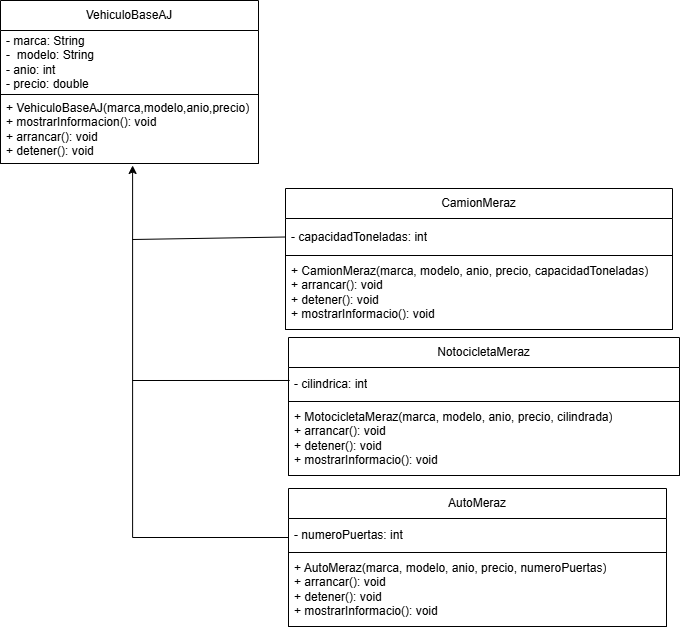

The diagram above was exported from draw.io. Its source (the exported page's mxGraphModel, read from the mxfile embedded in the PNG):
<mxGraphModel dx="864" dy="482" grid="0" gridSize="10" guides="1" tooltips="1" connect="1" arrows="1" fold="1" page="1" pageScale="1" pageWidth="827" pageHeight="1169" math="0" shadow="0">
  <root>
    <mxCell id="0" />
    <mxCell id="1" parent="0" />
    <mxCell id="f8w26eZIUra3QWFj4p_H-8" value="AutoMeraz" style="swimlane;fontStyle=0;childLayout=stackLayout;horizontal=1;startSize=30;horizontalStack=0;resizeParent=1;resizeParentMax=0;resizeLast=0;collapsible=1;marginBottom=0;whiteSpace=wrap;html=1;" vertex="1" parent="1">
      <mxGeometry x="393" y="538" width="378" height="138" as="geometry" />
    </mxCell>
    <mxCell id="f8w26eZIUra3QWFj4p_H-9" value="- numeroPuertas: int" style="text;strokeColor=none;fillColor=none;align=left;verticalAlign=middle;spacingLeft=4;spacingRight=4;overflow=hidden;points=[[0,0.5],[1,0.5]];portConstraint=eastwest;rotatable=0;whiteSpace=wrap;html=1;" vertex="1" parent="f8w26eZIUra3QWFj4p_H-8">
      <mxGeometry y="30" width="378" height="34" as="geometry" />
    </mxCell>
    <mxCell id="f8w26eZIUra3QWFj4p_H-22" value="" style="swimlane;startSize=0;" vertex="1" parent="f8w26eZIUra3QWFj4p_H-8">
      <mxGeometry y="64" width="378" height="74" as="geometry" />
    </mxCell>
    <mxCell id="f8w26eZIUra3QWFj4p_H-23" value="+ AutoMeraz(marca, modelo, anio, precio, numeroPuertas)&lt;div&gt;+ arrancar(): void&lt;/div&gt;&lt;div&gt;+ detener(): void&lt;/div&gt;&lt;div&gt;+ mostrarInformacio(): void&lt;/div&gt;" style="text;strokeColor=none;fillColor=none;align=left;verticalAlign=middle;spacingLeft=4;spacingRight=4;overflow=hidden;points=[[0,0.5],[1,0.5]];portConstraint=eastwest;rotatable=0;whiteSpace=wrap;html=1;" vertex="1" parent="f8w26eZIUra3QWFj4p_H-22">
      <mxGeometry width="374" height="74" as="geometry" />
    </mxCell>
    <mxCell id="f8w26eZIUra3QWFj4p_H-25" value="NotocicletaMeraz" style="swimlane;fontStyle=0;childLayout=stackLayout;horizontal=1;startSize=30;horizontalStack=0;resizeParent=1;resizeParentMax=0;resizeLast=0;collapsible=1;marginBottom=0;whiteSpace=wrap;html=1;" vertex="1" parent="1">
      <mxGeometry x="393" y="387" width="391" height="138" as="geometry" />
    </mxCell>
    <mxCell id="f8w26eZIUra3QWFj4p_H-26" value="- cilindrica: int" style="text;strokeColor=none;fillColor=none;align=left;verticalAlign=middle;spacingLeft=4;spacingRight=4;overflow=hidden;points=[[0,0.5],[1,0.5]];portConstraint=eastwest;rotatable=0;whiteSpace=wrap;html=1;" vertex="1" parent="f8w26eZIUra3QWFj4p_H-25">
      <mxGeometry y="30" width="391" height="34" as="geometry" />
    </mxCell>
    <mxCell id="f8w26eZIUra3QWFj4p_H-27" value="" style="swimlane;startSize=0;" vertex="1" parent="f8w26eZIUra3QWFj4p_H-25">
      <mxGeometry y="64" width="391" height="74" as="geometry" />
    </mxCell>
    <mxCell id="f8w26eZIUra3QWFj4p_H-28" value="+ MotocicletaMeraz(marca, modelo, anio, precio, cilindrada)&lt;div&gt;+ arrancar(): void&lt;/div&gt;&lt;div&gt;+ detener(): void&lt;/div&gt;&lt;div&gt;+ mostrarInformacio(): void&lt;/div&gt;" style="text;strokeColor=none;fillColor=none;align=left;verticalAlign=middle;spacingLeft=4;spacingRight=4;overflow=hidden;points=[[0,0.5],[1,0.5]];portConstraint=eastwest;rotatable=0;whiteSpace=wrap;html=1;" vertex="1" parent="f8w26eZIUra3QWFj4p_H-27">
      <mxGeometry width="391" height="74" as="geometry" />
    </mxCell>
    <mxCell id="f8w26eZIUra3QWFj4p_H-29" value="CamionMeraz" style="swimlane;fontStyle=0;childLayout=stackLayout;horizontal=1;startSize=30;horizontalStack=0;resizeParent=1;resizeParentMax=0;resizeLast=0;collapsible=1;marginBottom=0;whiteSpace=wrap;html=1;" vertex="1" parent="1">
      <mxGeometry x="390" y="238" width="387" height="141" as="geometry" />
    </mxCell>
    <mxCell id="f8w26eZIUra3QWFj4p_H-30" value="- capacidadToneladas: int" style="text;strokeColor=none;fillColor=none;align=left;verticalAlign=middle;spacingLeft=4;spacingRight=4;overflow=hidden;points=[[0,0.5],[1,0.5]];portConstraint=eastwest;rotatable=0;whiteSpace=wrap;html=1;" vertex="1" parent="f8w26eZIUra3QWFj4p_H-29">
      <mxGeometry y="30" width="387" height="37" as="geometry" />
    </mxCell>
    <mxCell id="f8w26eZIUra3QWFj4p_H-31" value="" style="swimlane;startSize=0;" vertex="1" parent="f8w26eZIUra3QWFj4p_H-29">
      <mxGeometry y="67" width="387" height="74" as="geometry" />
    </mxCell>
    <mxCell id="f8w26eZIUra3QWFj4p_H-32" value="+ CamionMeraz(marca, modelo, anio, precio, capacidadToneladas)&lt;div&gt;+ arrancar(): void&lt;/div&gt;&lt;div&gt;+ detener(): void&lt;/div&gt;&lt;div&gt;+ mostrarInformacio(): void&lt;/div&gt;" style="text;strokeColor=none;fillColor=none;align=left;verticalAlign=middle;spacingLeft=4;spacingRight=4;overflow=hidden;points=[[0,0.5],[1,0.5]];portConstraint=eastwest;rotatable=0;whiteSpace=wrap;html=1;" vertex="1" parent="f8w26eZIUra3QWFj4p_H-31">
      <mxGeometry width="387" height="74" as="geometry" />
    </mxCell>
    <mxCell id="f8w26eZIUra3QWFj4p_H-33" value="VehiculoBaseAJ" style="swimlane;fontStyle=0;childLayout=stackLayout;horizontal=1;startSize=30;horizontalStack=0;resizeParent=1;resizeParentMax=0;resizeLast=0;collapsible=1;marginBottom=0;whiteSpace=wrap;html=1;" vertex="1" parent="1">
      <mxGeometry x="105" y="50" width="258" height="163" as="geometry" />
    </mxCell>
    <mxCell id="f8w26eZIUra3QWFj4p_H-34" value="- marca: String&lt;div&gt;-&amp;nbsp; modelo: String&lt;/div&gt;&lt;div&gt;- anio: int&lt;/div&gt;&lt;div&gt;- precio: double&lt;/div&gt;" style="text;strokeColor=none;fillColor=none;align=left;verticalAlign=middle;spacingLeft=4;spacingRight=4;overflow=hidden;points=[[0,0.5],[1,0.5]];portConstraint=eastwest;rotatable=0;whiteSpace=wrap;html=1;" vertex="1" parent="f8w26eZIUra3QWFj4p_H-33">
      <mxGeometry y="30" width="258" height="64" as="geometry" />
    </mxCell>
    <mxCell id="f8w26eZIUra3QWFj4p_H-35" value="" style="swimlane;startSize=0;" vertex="1" parent="f8w26eZIUra3QWFj4p_H-33">
      <mxGeometry y="94" width="258" height="69" as="geometry" />
    </mxCell>
    <mxCell id="f8w26eZIUra3QWFj4p_H-36" value="+ VehiculoBaseAJ(marca,modelo,anio,precio)&lt;div&gt;+ mostrarInformacion(): void&lt;/div&gt;&lt;div&gt;+ arrancar(): void&lt;/div&gt;&lt;div&gt;+ detener(): void&lt;/div&gt;" style="text;strokeColor=none;fillColor=none;align=left;verticalAlign=middle;spacingLeft=4;spacingRight=4;overflow=hidden;points=[[0,0.5],[1,0.5]];portConstraint=eastwest;rotatable=0;whiteSpace=wrap;html=1;" vertex="1" parent="f8w26eZIUra3QWFj4p_H-35">
      <mxGeometry width="258" height="70" as="geometry" />
    </mxCell>
    <mxCell id="f8w26eZIUra3QWFj4p_H-39" value="" style="endArrow=classic;html=1;rounded=0;exitX=0;exitY=0.5;exitDx=0;exitDy=0;entryX=0.512;entryY=1.014;entryDx=0;entryDy=0;entryPerimeter=0;edgeStyle=elbowEdgeStyle;elbow=vertical;" edge="1" parent="1" source="f8w26eZIUra3QWFj4p_H-9" target="f8w26eZIUra3QWFj4p_H-36">
      <mxGeometry width="50" height="50" relative="1" as="geometry">
        <mxPoint x="402" y="509" as="sourcePoint" />
        <mxPoint x="221" y="285" as="targetPoint" />
        <Array as="points">
          <mxPoint x="305" y="587" />
        </Array>
      </mxGeometry>
    </mxCell>
    <mxCell id="f8w26eZIUra3QWFj4p_H-40" value="" style="endArrow=none;html=1;rounded=0;entryX=0;entryY=0.5;entryDx=0;entryDy=0;" edge="1" parent="1" target="f8w26eZIUra3QWFj4p_H-30">
      <mxGeometry width="50" height="50" relative="1" as="geometry">
        <mxPoint x="237" y="289" as="sourcePoint" />
        <mxPoint x="309" y="281" as="targetPoint" />
      </mxGeometry>
    </mxCell>
    <mxCell id="f8w26eZIUra3QWFj4p_H-41" value="" style="endArrow=none;html=1;rounded=0;entryX=0.003;entryY=0.382;entryDx=0;entryDy=0;entryPerimeter=0;" edge="1" parent="1" target="f8w26eZIUra3QWFj4p_H-26">
      <mxGeometry width="50" height="50" relative="1" as="geometry">
        <mxPoint x="237" y="430" as="sourcePoint" />
        <mxPoint x="390" y="428" as="targetPoint" />
      </mxGeometry>
    </mxCell>
  </root>
</mxGraphModel>